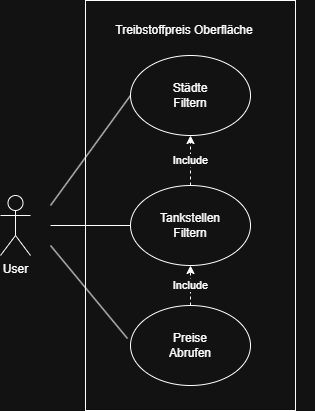

The diagram above was exported from draw.io. Its source (the exported page's mxGraphModel, read from the mxfile embedded in the PNG):
<mxGraphModel dx="1426" dy="777" grid="1" gridSize="10" guides="1" tooltips="1" connect="1" arrows="1" fold="1" page="1" pageScale="1" pageWidth="827" pageHeight="1169" math="0" shadow="0">
  <root>
    <mxCell id="0" />
    <mxCell id="1" parent="0" />
    <mxCell id="h23Qzb_dZLPaNKgLX-8y-2" parent="1" style="shape=umlActor;verticalLabelPosition=bottom;verticalAlign=top;outlineConnect=0;html=1;labelPosition=center;align=center;horizontal=1;" value="User&lt;div&gt;&lt;br&gt;&lt;/div&gt;" vertex="1">
      <mxGeometry height="60" width="30" x="100" y="370" as="geometry" />
    </mxCell>
    <mxCell id="h23Qzb_dZLPaNKgLX-8y-5" parent="1" style="ellipse;whiteSpace=wrap;html=1;" value="" vertex="1">
      <mxGeometry height="80" width="120" x="230" y="230" as="geometry" />
    </mxCell>
    <mxCell id="h23Qzb_dZLPaNKgLX-8y-6" parent="1" style="text;html=1;whiteSpace=wrap;strokeColor=none;fillColor=none;align=center;verticalAlign=middle;rounded=0;" value="Städte Filtern" vertex="1">
      <mxGeometry height="30" width="60" x="260" y="255" as="geometry" />
    </mxCell>
    <mxCell id="h23Qzb_dZLPaNKgLX-8y-7" parent="1" style="ellipse;whiteSpace=wrap;html=1;" value="" vertex="1">
      <mxGeometry height="80" width="120" x="230" y="360" as="geometry" />
    </mxCell>
    <mxCell id="h23Qzb_dZLPaNKgLX-8y-8" parent="1" style="text;html=1;whiteSpace=wrap;strokeColor=none;fillColor=none;align=center;verticalAlign=middle;rounded=0;" value="Tankstellen Filtern" vertex="1">
      <mxGeometry height="30" width="60" x="260" y="385" as="geometry" />
    </mxCell>
    <mxCell id="h23Qzb_dZLPaNKgLX-8y-9" parent="1" style="ellipse;whiteSpace=wrap;html=1;" value="" vertex="1">
      <mxGeometry height="80" width="120" x="230" y="480" as="geometry" />
    </mxCell>
    <mxCell id="h23Qzb_dZLPaNKgLX-8y-10" parent="1" style="text;html=1;whiteSpace=wrap;strokeColor=none;fillColor=none;align=center;verticalAlign=middle;rounded=0;" value="Preise Abrufen" vertex="1">
      <mxGeometry height="30" width="60" x="260" y="505" as="geometry" />
    </mxCell>
    <mxCell id="h23Qzb_dZLPaNKgLX-8y-11" edge="1" parent="1" source="h23Qzb_dZLPaNKgLX-8y-9" style="endArrow=classic;html=1;rounded=0;entryX=0.5;entryY=1;entryDx=0;entryDy=0;exitX=0.5;exitY=0;exitDx=0;exitDy=0;dashed=1;" target="h23Qzb_dZLPaNKgLX-8y-7" value="Include">
      <mxGeometry relative="1" as="geometry">
        <mxPoint x="280" y="480" as="sourcePoint" />
        <mxPoint x="380" y="480" as="targetPoint" />
      </mxGeometry>
    </mxCell>
    <mxCell id="h23Qzb_dZLPaNKgLX-8y-13" edge="1" parent="1" style="endArrow=classic;html=1;rounded=0;entryX=0.5;entryY=1;entryDx=0;entryDy=0;dashed=1;" target="h23Qzb_dZLPaNKgLX-8y-5" value="Include">
      <mxGeometry relative="1" as="geometry">
        <mxPoint x="290" y="360" as="sourcePoint" />
        <mxPoint x="290" y="330" as="targetPoint" />
      </mxGeometry>
    </mxCell>
    <mxCell id="h23Qzb_dZLPaNKgLX-8y-15" edge="1" parent="1" style="endArrow=none;html=1;rounded=0;entryX=-0.025;entryY=0.413;entryDx=0;entryDy=0;entryPerimeter=0;" target="h23Qzb_dZLPaNKgLX-8y-9" value="">
      <mxGeometry height="50" relative="1" width="50" as="geometry">
        <mxPoint x="150" y="420" as="sourcePoint" />
        <mxPoint x="200" y="420" as="targetPoint" />
      </mxGeometry>
    </mxCell>
    <mxCell id="h23Qzb_dZLPaNKgLX-8y-16" edge="1" parent="1" style="endArrow=none;html=1;rounded=0;entryX=0;entryY=0.5;entryDx=0;entryDy=0;" target="h23Qzb_dZLPaNKgLX-8y-7" value="">
      <mxGeometry height="50" relative="1" width="50" as="geometry">
        <mxPoint x="150" y="400" as="sourcePoint" />
        <mxPoint x="237" y="493" as="targetPoint" />
      </mxGeometry>
    </mxCell>
    <mxCell id="h23Qzb_dZLPaNKgLX-8y-17" edge="1" parent="1" style="endArrow=none;html=1;rounded=0;entryX=0;entryY=0.5;entryDx=0;entryDy=0;" target="h23Qzb_dZLPaNKgLX-8y-5" value="">
      <mxGeometry height="50" relative="1" width="50" as="geometry">
        <mxPoint x="150" y="380" as="sourcePoint" />
        <mxPoint x="237" y="433" as="targetPoint" />
      </mxGeometry>
    </mxCell>
    <mxCell id="h23Qzb_dZLPaNKgLX-8y-19" parent="1" style="rounded=0;whiteSpace=wrap;html=1;fillColor=none;" value="" vertex="1">
      <mxGeometry height="410" width="210" x="185" y="175" as="geometry" />
    </mxCell>
    <mxCell id="h23Qzb_dZLPaNKgLX-8y-20" parent="1" style="text;html=1;whiteSpace=wrap;strokeColor=none;fillColor=none;align=center;verticalAlign=middle;rounded=0;" value="Treibstoffpreis Oberfläche" vertex="1">
      <mxGeometry height="30" width="260" x="154" y="190" as="geometry" />
    </mxCell>
  </root>
</mxGraphModel>